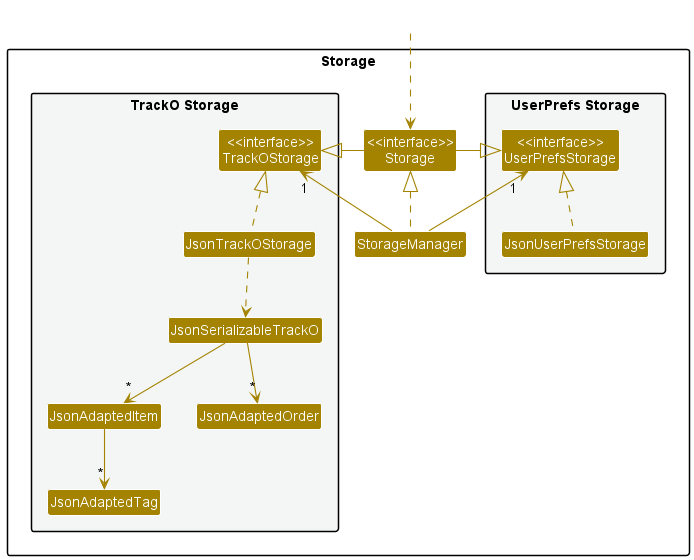

The diagram above was rendered by PlantUML. Its source (embedded in the PNG):
@startuml
!include style.puml
skinparam arrowThickness 1.1
skinparam arrowColor STORAGE_COLOR
skinparam classBackgroundColor STORAGE_COLOR

package Storage{

package "UserPrefs Storage" #F4F6F6{
Class "<<interface>>\nUserPrefsStorage" as UserPrefsStorage
Class JsonUserPrefsStorage
}

Class "<<interface>>\nStorage" as Storage
Class StorageManager

package "TrackO Storage" #F4F6F6{
Class "<<interface>>\nTrackOStorage" as TrackOStorage
Class JsonTrackOStorage
Class JsonSerializableTrackO
Class JsonAdaptedItem
Class JsonAdaptedOrder
Class JsonAdaptedTag
}

}

Class HiddenOutside #FFFFFF
HiddenOutside ..> Storage

StorageManager .up.|> Storage
StorageManager -up-> "1" UserPrefsStorage
StorageManager -up-> "1" TrackOStorage

Storage -left-|> UserPrefsStorage
Storage -right-|> TrackOStorage

JsonUserPrefsStorage .up.|> UserPrefsStorage
JsonTrackOStorage .up.|> TrackOStorage
JsonTrackOStorage ..> JsonSerializableTrackO
JsonSerializableTrackO --> "*" JsonAdaptedOrder
JsonSerializableTrackO --> "*" JsonAdaptedItem
JsonAdaptedItem --> "*" JsonAdaptedTag

@enduml